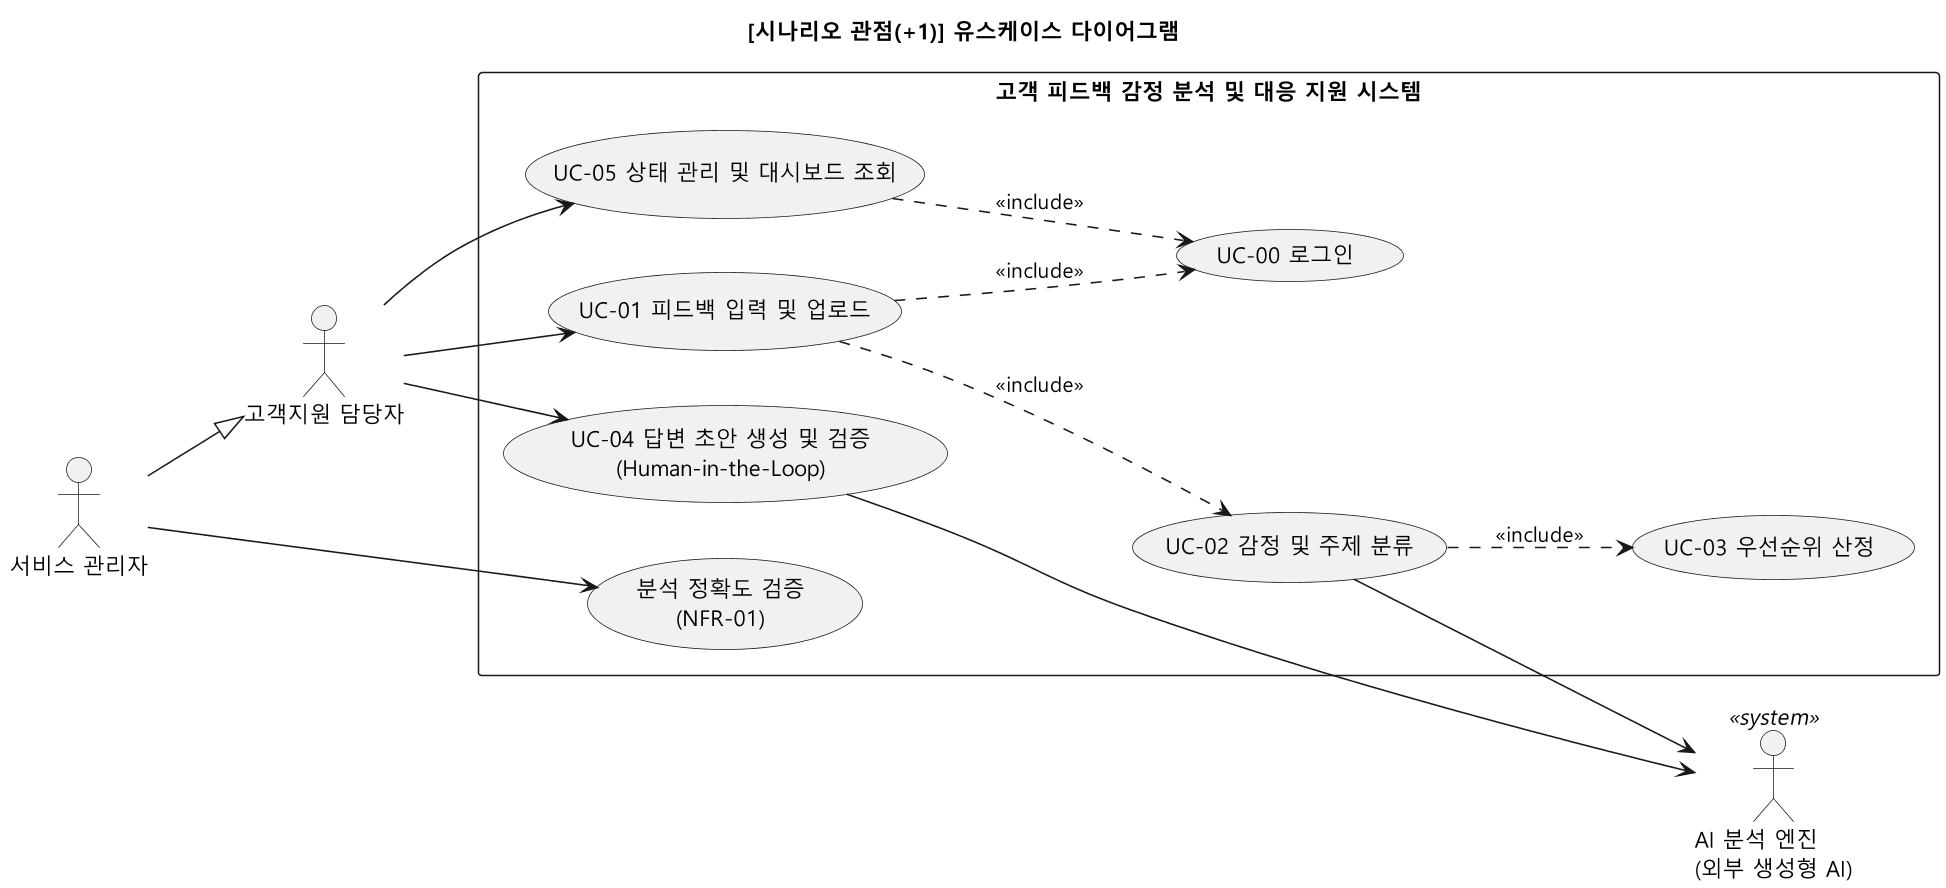

The diagram above was rendered by PlantUML. Its source (embedded in the PNG):
@startuml
skinparamlocked dpi 150
title [시나리오 관점(+1)] 유스케이스 다이어그램
skinparam shadowing false
skinparam defaultFontName "Malgun Gothic"
left to right direction

actor "고객지원 담당자" as Agent
actor "서비스 관리자" as Admin
actor "AI 분석 엔진\n(외부 생성형 AI)" as AI <<system>>

Admin --|> Agent

rectangle "고객 피드백 감정 분석 및 대응 지원 시스템" {
  usecase "UC-00 로그인" as UC00
  usecase "UC-01 피드백 입력 및 업로드" as UC01
  usecase "UC-02 감정 및 주제 분류" as UC02
  usecase "UC-03 우선순위 산정" as UC03
  usecase "UC-04 답변 초안 생성 및 검증\n(Human-in-the-Loop)" as UC04
  usecase "UC-05 상태 관리 및 대시보드 조회" as UC05
  usecase "분석 정확도 검증\n(NFR-01)" as UCV
}

Agent --> UC01
Agent --> UC04
Agent --> UC05
Admin --> UCV
UC02 --> AI
UC04 --> AI

UC01 ..> UC02 : <<include>>
UC02 ..> UC03 : <<include>>
UC01 ..> UC00 : <<include>>
UC05 ..> UC00 : <<include>>
@enduml